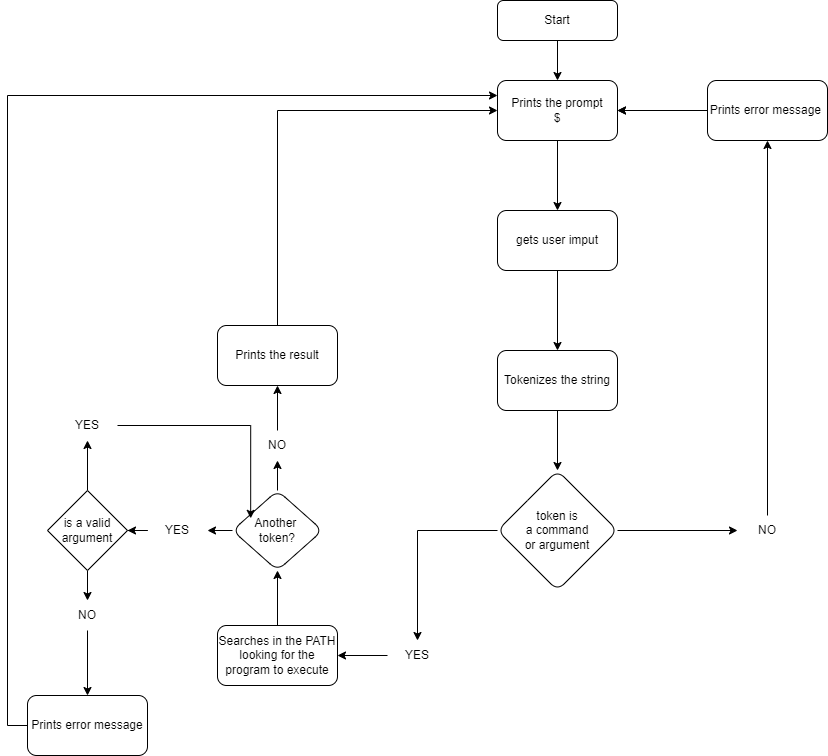

The diagram above was exported from draw.io. Its source (the exported page's mxGraphModel, read from the mxfile embedded in the PNG):
<mxGraphModel dx="2389" dy="861" grid="1" gridSize="10" guides="1" tooltips="1" connect="1" arrows="1" fold="1" page="1" pageScale="1" pageWidth="827" pageHeight="1169" math="0" shadow="0">
  <root>
    <mxCell id="WIyWlLk6GJQsqaUBKTNV-0" />
    <mxCell id="WIyWlLk6GJQsqaUBKTNV-1" parent="WIyWlLk6GJQsqaUBKTNV-0" />
    <mxCell id="EpyoglIRMAmRqaRF8R1g-1" value="" style="edgeStyle=orthogonalEdgeStyle;rounded=0;orthogonalLoop=1;jettySize=auto;html=1;" edge="1" parent="WIyWlLk6GJQsqaUBKTNV-1" source="WIyWlLk6GJQsqaUBKTNV-3" target="EpyoglIRMAmRqaRF8R1g-0">
      <mxGeometry relative="1" as="geometry" />
    </mxCell>
    <mxCell id="WIyWlLk6GJQsqaUBKTNV-3" value="Start" style="rounded=1;whiteSpace=wrap;html=1;fontSize=12;glass=0;strokeWidth=1;shadow=0;" parent="WIyWlLk6GJQsqaUBKTNV-1" vertex="1">
      <mxGeometry x="480" width="120" height="40" as="geometry" />
    </mxCell>
    <mxCell id="EpyoglIRMAmRqaRF8R1g-3" value="" style="edgeStyle=orthogonalEdgeStyle;rounded=0;orthogonalLoop=1;jettySize=auto;html=1;" edge="1" parent="WIyWlLk6GJQsqaUBKTNV-1" source="EpyoglIRMAmRqaRF8R1g-0" target="EpyoglIRMAmRqaRF8R1g-2">
      <mxGeometry relative="1" as="geometry" />
    </mxCell>
    <mxCell id="EpyoglIRMAmRqaRF8R1g-0" value="Prints the prompt&lt;br&gt;$" style="whiteSpace=wrap;html=1;rounded=1;glass=0;strokeWidth=1;shadow=0;" vertex="1" parent="WIyWlLk6GJQsqaUBKTNV-1">
      <mxGeometry x="480" y="80" width="120" height="60" as="geometry" />
    </mxCell>
    <mxCell id="EpyoglIRMAmRqaRF8R1g-7" value="" style="edgeStyle=orthogonalEdgeStyle;rounded=0;orthogonalLoop=1;jettySize=auto;html=1;" edge="1" parent="WIyWlLk6GJQsqaUBKTNV-1" source="EpyoglIRMAmRqaRF8R1g-2" target="EpyoglIRMAmRqaRF8R1g-6">
      <mxGeometry relative="1" as="geometry" />
    </mxCell>
    <mxCell id="EpyoglIRMAmRqaRF8R1g-2" value="gets user imput" style="whiteSpace=wrap;html=1;rounded=1;glass=0;strokeWidth=1;shadow=0;" vertex="1" parent="WIyWlLk6GJQsqaUBKTNV-1">
      <mxGeometry x="480" y="210" width="120" height="60" as="geometry" />
    </mxCell>
    <mxCell id="EpyoglIRMAmRqaRF8R1g-9" value="" style="edgeStyle=orthogonalEdgeStyle;rounded=0;orthogonalLoop=1;jettySize=auto;html=1;" edge="1" parent="WIyWlLk6GJQsqaUBKTNV-1" source="EpyoglIRMAmRqaRF8R1g-6" target="EpyoglIRMAmRqaRF8R1g-8">
      <mxGeometry relative="1" as="geometry" />
    </mxCell>
    <mxCell id="EpyoglIRMAmRqaRF8R1g-6" value="Tokenizes the string" style="whiteSpace=wrap;html=1;rounded=1;glass=0;strokeWidth=1;shadow=0;" vertex="1" parent="WIyWlLk6GJQsqaUBKTNV-1">
      <mxGeometry x="480" y="350" width="120" height="60" as="geometry" />
    </mxCell>
    <mxCell id="EpyoglIRMAmRqaRF8R1g-13" value="" style="edgeStyle=orthogonalEdgeStyle;rounded=0;orthogonalLoop=1;jettySize=auto;html=1;" edge="1" parent="WIyWlLk6GJQsqaUBKTNV-1" source="EpyoglIRMAmRqaRF8R1g-14" target="EpyoglIRMAmRqaRF8R1g-12">
      <mxGeometry relative="1" as="geometry" />
    </mxCell>
    <mxCell id="EpyoglIRMAmRqaRF8R1g-24" style="edgeStyle=orthogonalEdgeStyle;rounded=0;orthogonalLoop=1;jettySize=auto;html=1;" edge="1" parent="WIyWlLk6GJQsqaUBKTNV-1" source="EpyoglIRMAmRqaRF8R1g-8" target="EpyoglIRMAmRqaRF8R1g-18">
      <mxGeometry relative="1" as="geometry" />
    </mxCell>
    <mxCell id="EpyoglIRMAmRqaRF8R1g-8" value="token is &lt;br&gt;a command&lt;br&gt;or argument" style="rhombus;whiteSpace=wrap;html=1;rounded=1;glass=0;strokeWidth=1;shadow=0;" vertex="1" parent="WIyWlLk6GJQsqaUBKTNV-1">
      <mxGeometry x="480" y="470" width="120" height="120" as="geometry" />
    </mxCell>
    <mxCell id="EpyoglIRMAmRqaRF8R1g-16" style="edgeStyle=orthogonalEdgeStyle;rounded=0;orthogonalLoop=1;jettySize=auto;html=1;entryX=1;entryY=0.5;entryDx=0;entryDy=0;" edge="1" parent="WIyWlLk6GJQsqaUBKTNV-1" source="EpyoglIRMAmRqaRF8R1g-12" target="EpyoglIRMAmRqaRF8R1g-0">
      <mxGeometry relative="1" as="geometry" />
    </mxCell>
    <mxCell id="EpyoglIRMAmRqaRF8R1g-17" style="edgeStyle=orthogonalEdgeStyle;rounded=0;orthogonalLoop=1;jettySize=auto;html=1;entryX=1;entryY=0.5;entryDx=0;entryDy=0;" edge="1" parent="WIyWlLk6GJQsqaUBKTNV-1" source="EpyoglIRMAmRqaRF8R1g-12" target="EpyoglIRMAmRqaRF8R1g-0">
      <mxGeometry relative="1" as="geometry">
        <mxPoint x="630" y="190" as="targetPoint" />
      </mxGeometry>
    </mxCell>
    <mxCell id="EpyoglIRMAmRqaRF8R1g-12" value="Prints error message&amp;nbsp;" style="rounded=1;whiteSpace=wrap;html=1;" vertex="1" parent="WIyWlLk6GJQsqaUBKTNV-1">
      <mxGeometry x="690" y="80" width="120" height="60" as="geometry" />
    </mxCell>
    <mxCell id="EpyoglIRMAmRqaRF8R1g-15" value="" style="edgeStyle=orthogonalEdgeStyle;rounded=0;orthogonalLoop=1;jettySize=auto;html=1;" edge="1" parent="WIyWlLk6GJQsqaUBKTNV-1" source="EpyoglIRMAmRqaRF8R1g-8" target="EpyoglIRMAmRqaRF8R1g-14">
      <mxGeometry relative="1" as="geometry">
        <mxPoint x="455" y="395" as="sourcePoint" />
        <mxPoint x="540" y="395" as="targetPoint" />
      </mxGeometry>
    </mxCell>
    <mxCell id="EpyoglIRMAmRqaRF8R1g-14" value="NO" style="text;html=1;strokeColor=none;fillColor=none;align=center;verticalAlign=middle;whiteSpace=wrap;rounded=0;" vertex="1" parent="WIyWlLk6GJQsqaUBKTNV-1">
      <mxGeometry x="720" y="515" width="60" height="30" as="geometry" />
    </mxCell>
    <mxCell id="EpyoglIRMAmRqaRF8R1g-21" value="" style="edgeStyle=orthogonalEdgeStyle;rounded=0;orthogonalLoop=1;jettySize=auto;html=1;" edge="1" parent="WIyWlLk6GJQsqaUBKTNV-1" source="EpyoglIRMAmRqaRF8R1g-18" target="EpyoglIRMAmRqaRF8R1g-20">
      <mxGeometry relative="1" as="geometry" />
    </mxCell>
    <mxCell id="EpyoglIRMAmRqaRF8R1g-18" value="YES" style="text;html=1;strokeColor=none;fillColor=none;align=center;verticalAlign=middle;whiteSpace=wrap;rounded=0;" vertex="1" parent="WIyWlLk6GJQsqaUBKTNV-1">
      <mxGeometry x="370" y="640" width="60" height="30" as="geometry" />
    </mxCell>
    <mxCell id="EpyoglIRMAmRqaRF8R1g-30" value="" style="edgeStyle=orthogonalEdgeStyle;rounded=0;orthogonalLoop=1;jettySize=auto;html=1;" edge="1" parent="WIyWlLk6GJQsqaUBKTNV-1" source="EpyoglIRMAmRqaRF8R1g-20" target="EpyoglIRMAmRqaRF8R1g-29">
      <mxGeometry relative="1" as="geometry" />
    </mxCell>
    <mxCell id="EpyoglIRMAmRqaRF8R1g-20" value="Searches in the PATH&lt;br&gt;looking for the program to execute" style="rounded=1;whiteSpace=wrap;html=1;" vertex="1" parent="WIyWlLk6GJQsqaUBKTNV-1">
      <mxGeometry x="200" y="625" width="120" height="60" as="geometry" />
    </mxCell>
    <mxCell id="EpyoglIRMAmRqaRF8R1g-23" style="edgeStyle=orthogonalEdgeStyle;rounded=0;orthogonalLoop=1;jettySize=auto;html=1;exitX=0.5;exitY=1;exitDx=0;exitDy=0;" edge="1" parent="WIyWlLk6GJQsqaUBKTNV-1" source="EpyoglIRMAmRqaRF8R1g-8" target="EpyoglIRMAmRqaRF8R1g-8">
      <mxGeometry relative="1" as="geometry" />
    </mxCell>
    <mxCell id="EpyoglIRMAmRqaRF8R1g-41" style="edgeStyle=orthogonalEdgeStyle;rounded=0;orthogonalLoop=1;jettySize=auto;html=1;exitX=0.5;exitY=0;exitDx=0;exitDy=0;entryX=0.5;entryY=1;entryDx=0;entryDy=0;" edge="1" parent="WIyWlLk6GJQsqaUBKTNV-1" source="EpyoglIRMAmRqaRF8R1g-29" target="EpyoglIRMAmRqaRF8R1g-40">
      <mxGeometry relative="1" as="geometry" />
    </mxCell>
    <mxCell id="EpyoglIRMAmRqaRF8R1g-45" style="edgeStyle=orthogonalEdgeStyle;rounded=0;orthogonalLoop=1;jettySize=auto;html=1;exitX=0;exitY=0.5;exitDx=0;exitDy=0;entryX=1;entryY=0.5;entryDx=0;entryDy=0;" edge="1" parent="WIyWlLk6GJQsqaUBKTNV-1" source="EpyoglIRMAmRqaRF8R1g-29" target="EpyoglIRMAmRqaRF8R1g-44">
      <mxGeometry relative="1" as="geometry" />
    </mxCell>
    <mxCell id="EpyoglIRMAmRqaRF8R1g-29" value="Another&amp;nbsp;&lt;br&gt;token?" style="rhombus;whiteSpace=wrap;html=1;rounded=1;" vertex="1" parent="WIyWlLk6GJQsqaUBKTNV-1">
      <mxGeometry x="215" y="490" width="90" height="80" as="geometry" />
    </mxCell>
    <mxCell id="EpyoglIRMAmRqaRF8R1g-35" style="edgeStyle=orthogonalEdgeStyle;rounded=0;orthogonalLoop=1;jettySize=auto;html=1;exitX=0.5;exitY=0;exitDx=0;exitDy=0;entryX=0;entryY=0.5;entryDx=0;entryDy=0;" edge="1" parent="WIyWlLk6GJQsqaUBKTNV-1" source="EpyoglIRMAmRqaRF8R1g-33" target="EpyoglIRMAmRqaRF8R1g-0">
      <mxGeometry relative="1" as="geometry" />
    </mxCell>
    <mxCell id="EpyoglIRMAmRqaRF8R1g-33" value="Prints the result" style="whiteSpace=wrap;html=1;rounded=1;" vertex="1" parent="WIyWlLk6GJQsqaUBKTNV-1">
      <mxGeometry x="200" y="325" width="120" height="60" as="geometry" />
    </mxCell>
    <mxCell id="EpyoglIRMAmRqaRF8R1g-42" style="edgeStyle=orthogonalEdgeStyle;rounded=0;orthogonalLoop=1;jettySize=auto;html=1;exitX=0.5;exitY=0;exitDx=0;exitDy=0;entryX=0.5;entryY=1;entryDx=0;entryDy=0;" edge="1" parent="WIyWlLk6GJQsqaUBKTNV-1" source="EpyoglIRMAmRqaRF8R1g-40" target="EpyoglIRMAmRqaRF8R1g-33">
      <mxGeometry relative="1" as="geometry" />
    </mxCell>
    <mxCell id="EpyoglIRMAmRqaRF8R1g-40" value="NO" style="text;html=1;strokeColor=none;fillColor=none;align=center;verticalAlign=middle;whiteSpace=wrap;rounded=0;" vertex="1" parent="WIyWlLk6GJQsqaUBKTNV-1">
      <mxGeometry x="230" y="430" width="60" height="30" as="geometry" />
    </mxCell>
    <mxCell id="EpyoglIRMAmRqaRF8R1g-49" value="" style="edgeStyle=orthogonalEdgeStyle;rounded=0;orthogonalLoop=1;jettySize=auto;html=1;" edge="1" parent="WIyWlLk6GJQsqaUBKTNV-1" source="EpyoglIRMAmRqaRF8R1g-44" target="EpyoglIRMAmRqaRF8R1g-48">
      <mxGeometry relative="1" as="geometry" />
    </mxCell>
    <mxCell id="EpyoglIRMAmRqaRF8R1g-44" value="YES" style="text;html=1;strokeColor=none;fillColor=none;align=center;verticalAlign=middle;whiteSpace=wrap;rounded=0;" vertex="1" parent="WIyWlLk6GJQsqaUBKTNV-1">
      <mxGeometry x="130" y="515" width="60" height="30" as="geometry" />
    </mxCell>
    <mxCell id="EpyoglIRMAmRqaRF8R1g-51" value="" style="edgeStyle=orthogonalEdgeStyle;rounded=0;orthogonalLoop=1;jettySize=auto;html=1;" edge="1" parent="WIyWlLk6GJQsqaUBKTNV-1" source="EpyoglIRMAmRqaRF8R1g-48" target="EpyoglIRMAmRqaRF8R1g-50">
      <mxGeometry relative="1" as="geometry" />
    </mxCell>
    <mxCell id="EpyoglIRMAmRqaRF8R1g-54" style="edgeStyle=orthogonalEdgeStyle;rounded=0;orthogonalLoop=1;jettySize=auto;html=1;exitX=0.5;exitY=1;exitDx=0;exitDy=0;entryX=0.5;entryY=0;entryDx=0;entryDy=0;" edge="1" parent="WIyWlLk6GJQsqaUBKTNV-1" source="EpyoglIRMAmRqaRF8R1g-48" target="EpyoglIRMAmRqaRF8R1g-53">
      <mxGeometry relative="1" as="geometry" />
    </mxCell>
    <mxCell id="EpyoglIRMAmRqaRF8R1g-48" value="is a valid argument" style="rhombus;whiteSpace=wrap;html=1;" vertex="1" parent="WIyWlLk6GJQsqaUBKTNV-1">
      <mxGeometry x="30" y="490" width="80" height="80" as="geometry" />
    </mxCell>
    <mxCell id="EpyoglIRMAmRqaRF8R1g-52" style="edgeStyle=orthogonalEdgeStyle;rounded=0;orthogonalLoop=1;jettySize=auto;html=1;exitX=1;exitY=0.5;exitDx=0;exitDy=0;entryX=0.202;entryY=0.348;entryDx=0;entryDy=0;entryPerimeter=0;" edge="1" parent="WIyWlLk6GJQsqaUBKTNV-1" source="EpyoglIRMAmRqaRF8R1g-50" target="EpyoglIRMAmRqaRF8R1g-29">
      <mxGeometry relative="1" as="geometry" />
    </mxCell>
    <mxCell id="EpyoglIRMAmRqaRF8R1g-50" value="YES" style="text;html=1;strokeColor=none;fillColor=none;align=center;verticalAlign=middle;whiteSpace=wrap;rounded=0;" vertex="1" parent="WIyWlLk6GJQsqaUBKTNV-1">
      <mxGeometry x="40" y="410" width="60" height="30" as="geometry" />
    </mxCell>
    <mxCell id="EpyoglIRMAmRqaRF8R1g-56" value="" style="edgeStyle=orthogonalEdgeStyle;rounded=0;orthogonalLoop=1;jettySize=auto;html=1;" edge="1" parent="WIyWlLk6GJQsqaUBKTNV-1" source="EpyoglIRMAmRqaRF8R1g-53" target="EpyoglIRMAmRqaRF8R1g-55">
      <mxGeometry relative="1" as="geometry" />
    </mxCell>
    <mxCell id="EpyoglIRMAmRqaRF8R1g-53" value="NO" style="text;html=1;strokeColor=none;fillColor=none;align=center;verticalAlign=middle;whiteSpace=wrap;rounded=0;" vertex="1" parent="WIyWlLk6GJQsqaUBKTNV-1">
      <mxGeometry x="40" y="600" width="60" height="30" as="geometry" />
    </mxCell>
    <mxCell id="EpyoglIRMAmRqaRF8R1g-57" style="edgeStyle=orthogonalEdgeStyle;rounded=0;orthogonalLoop=1;jettySize=auto;html=1;exitX=0;exitY=0.5;exitDx=0;exitDy=0;entryX=0;entryY=0.25;entryDx=0;entryDy=0;" edge="1" parent="WIyWlLk6GJQsqaUBKTNV-1" source="EpyoglIRMAmRqaRF8R1g-55" target="EpyoglIRMAmRqaRF8R1g-0">
      <mxGeometry relative="1" as="geometry" />
    </mxCell>
    <mxCell id="EpyoglIRMAmRqaRF8R1g-55" value="Prints error message" style="rounded=1;whiteSpace=wrap;html=1;" vertex="1" parent="WIyWlLk6GJQsqaUBKTNV-1">
      <mxGeometry x="10" y="695" width="120" height="60" as="geometry" />
    </mxCell>
  </root>
</mxGraphModel>